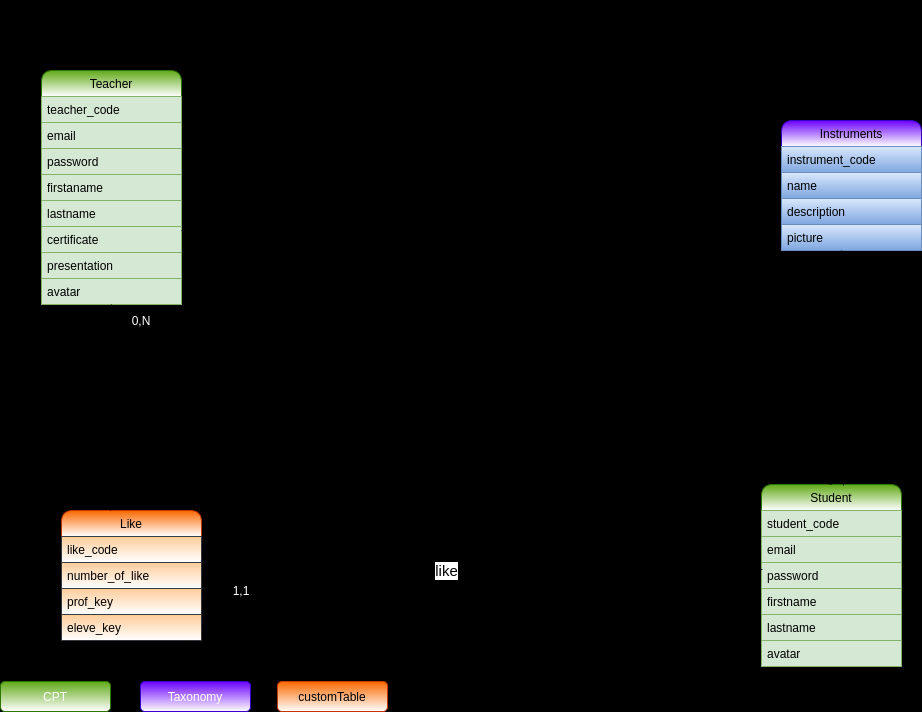

The diagram above was exported from draw.io. Its source (the exported page's mxGraphModel, read from the mxfile embedded in the PNG):
<mxGraphModel dx="1050" dy="1069" grid="0" gridSize="10" guides="1" tooltips="1" connect="1" arrows="1" fold="1" page="0" pageScale="1" pageWidth="1169" pageHeight="827" background="#000000" math="0" shadow="0">
  <root>
    <mxCell id="0" />
    <mxCell id="1" parent="0" />
    <mxCell id="2" value="Student" style="swimlane;fontStyle=0;childLayout=stackLayout;horizontal=1;startSize=26;horizontalStack=0;resizeParent=1;resizeParentMax=0;resizeLast=0;collapsible=1;marginBottom=0;fillColor=#60a917;strokeColor=#2D7600;fontColor=#000000;rounded=1;gradientColor=#ffffff;" parent="1" vertex="1">
      <mxGeometry x="790" y="414" width="140" height="182" as="geometry" />
    </mxCell>
    <mxCell id="3" value="student_code" style="text;strokeColor=#82b366;fillColor=#d5e8d4;align=left;verticalAlign=top;spacingLeft=4;spacingRight=4;overflow=hidden;rotatable=0;points=[[0,0.5],[1,0.5]];portConstraint=eastwest;fontColor=#000000;" parent="2" vertex="1">
      <mxGeometry y="26" width="140" height="26" as="geometry" />
    </mxCell>
    <mxCell id="4" value="email" style="text;strokeColor=#82b366;fillColor=#d5e8d4;align=left;verticalAlign=top;spacingLeft=4;spacingRight=4;overflow=hidden;rotatable=0;points=[[0,0.5],[1,0.5]];portConstraint=eastwest;fontColor=#000000;" parent="2" vertex="1">
      <mxGeometry y="52" width="140" height="26" as="geometry" />
    </mxCell>
    <mxCell id="5" value="password" style="text;strokeColor=#82b366;fillColor=#d5e8d4;align=left;verticalAlign=top;spacingLeft=4;spacingRight=4;overflow=hidden;rotatable=0;points=[[0,0.5],[1,0.5]];portConstraint=eastwest;fontColor=#000000;" parent="2" vertex="1">
      <mxGeometry y="78" width="140" height="26" as="geometry" />
    </mxCell>
    <mxCell id="6" value="firstname" style="text;strokeColor=#82b366;fillColor=#d5e8d4;align=left;verticalAlign=top;spacingLeft=4;spacingRight=4;overflow=hidden;rotatable=0;points=[[0,0.5],[1,0.5]];portConstraint=eastwest;fontColor=#000000;" parent="2" vertex="1">
      <mxGeometry y="104" width="140" height="26" as="geometry" />
    </mxCell>
    <mxCell id="67" value="lastname" style="text;strokeColor=#82b366;fillColor=#d5e8d4;align=left;verticalAlign=top;spacingLeft=4;spacingRight=4;overflow=hidden;rotatable=0;points=[[0,0.5],[1,0.5]];portConstraint=eastwest;fontColor=#000000;" vertex="1" parent="2">
      <mxGeometry y="130" width="140" height="26" as="geometry" />
    </mxCell>
    <mxCell id="68" value="avatar" style="text;strokeColor=#82b366;fillColor=#d5e8d4;align=left;verticalAlign=top;spacingLeft=4;spacingRight=4;overflow=hidden;rotatable=0;points=[[0,0.5],[1,0.5]];portConstraint=eastwest;fontColor=#000000;" vertex="1" parent="2">
      <mxGeometry y="156" width="140" height="26" as="geometry" />
    </mxCell>
    <mxCell id="8" value="Instruments" style="swimlane;fontStyle=0;childLayout=stackLayout;horizontal=1;startSize=26;horizontalStack=0;resizeParent=1;resizeParentMax=0;resizeLast=0;collapsible=1;marginBottom=0;fillColor=#6a00ff;strokeColor=#3700CC;fontColor=#000000;rounded=1;gradientColor=#ffffff;" parent="1" vertex="1">
      <mxGeometry x="810" y="50" width="140" height="130" as="geometry" />
    </mxCell>
    <mxCell id="9" value="instrument_code" style="text;strokeColor=#6c8ebf;fillColor=#dae8fc;align=left;verticalAlign=top;spacingLeft=4;spacingRight=4;overflow=hidden;rotatable=0;points=[[0,0.5],[1,0.5]];portConstraint=eastwest;gradientColor=#7ea6e0;fontColor=#000000;" parent="8" vertex="1">
      <mxGeometry y="26" width="140" height="26" as="geometry" />
    </mxCell>
    <mxCell id="10" value="name" style="text;strokeColor=#6c8ebf;fillColor=#dae8fc;align=left;verticalAlign=top;spacingLeft=4;spacingRight=4;overflow=hidden;rotatable=0;points=[[0,0.5],[1,0.5]];portConstraint=eastwest;gradientColor=#7ea6e0;fontColor=#000000;" parent="8" vertex="1">
      <mxGeometry y="52" width="140" height="26" as="geometry" />
    </mxCell>
    <mxCell id="11" value="description" style="text;strokeColor=#6c8ebf;fillColor=#dae8fc;align=left;verticalAlign=top;spacingLeft=4;spacingRight=4;overflow=hidden;rotatable=0;points=[[0,0.5],[1,0.5]];portConstraint=eastwest;gradientColor=#7ea6e0;fontColor=#000000;" parent="8" vertex="1">
      <mxGeometry y="78" width="140" height="26" as="geometry" />
    </mxCell>
    <mxCell id="12" value="picture" style="text;strokeColor=#6c8ebf;fillColor=#dae8fc;align=left;verticalAlign=top;spacingLeft=4;spacingRight=4;overflow=hidden;rotatable=0;points=[[0,0.5],[1,0.5]];portConstraint=eastwest;gradientColor=#7ea6e0;fontColor=#000000;" parent="8" vertex="1">
      <mxGeometry y="104" width="140" height="26" as="geometry" />
    </mxCell>
    <mxCell id="14" value="Teacher" style="swimlane;fontStyle=0;childLayout=stackLayout;horizontal=1;startSize=26;horizontalStack=0;resizeParent=1;resizeParentMax=0;resizeLast=0;collapsible=1;marginBottom=0;fillColor=#60a917;strokeColor=#2D7600;fontColor=#000000;rounded=1;gradientColor=#ffffff;" parent="1" vertex="1">
      <mxGeometry x="70" width="140" height="234" as="geometry" />
    </mxCell>
    <mxCell id="15" value="teacher_code" style="text;strokeColor=#82b366;fillColor=#d5e8d4;align=left;verticalAlign=top;spacingLeft=4;spacingRight=4;overflow=hidden;rotatable=0;points=[[0,0.5],[1,0.5]];portConstraint=eastwest;fontColor=#000000;" parent="14" vertex="1">
      <mxGeometry y="26" width="140" height="26" as="geometry" />
    </mxCell>
    <mxCell id="16" value="email" style="text;strokeColor=#82b366;fillColor=#d5e8d4;align=left;verticalAlign=top;spacingLeft=4;spacingRight=4;overflow=hidden;rotatable=0;points=[[0,0.5],[1,0.5]];portConstraint=eastwest;fontColor=#000000;" parent="14" vertex="1">
      <mxGeometry y="52" width="140" height="26" as="geometry" />
    </mxCell>
    <mxCell id="17" value="password" style="text;strokeColor=#82b366;fillColor=#d5e8d4;align=left;verticalAlign=top;spacingLeft=4;spacingRight=4;overflow=hidden;rotatable=0;points=[[0,0.5],[1,0.5]];portConstraint=eastwest;fontColor=#000000;" parent="14" vertex="1">
      <mxGeometry y="78" width="140" height="26" as="geometry" />
    </mxCell>
    <mxCell id="18" value="firstaname" style="text;strokeColor=#82b366;fillColor=#d5e8d4;align=left;verticalAlign=top;spacingLeft=4;spacingRight=4;overflow=hidden;rotatable=0;points=[[0,0.5],[1,0.5]];portConstraint=eastwest;fontColor=#000000;" parent="14" vertex="1">
      <mxGeometry y="104" width="140" height="26" as="geometry" />
    </mxCell>
    <mxCell id="62" value="lastname" style="text;strokeColor=#82b366;fillColor=#d5e8d4;align=left;verticalAlign=top;spacingLeft=4;spacingRight=4;overflow=hidden;rotatable=0;points=[[0,0.5],[1,0.5]];portConstraint=eastwest;fontColor=#000000;" vertex="1" parent="14">
      <mxGeometry y="130" width="140" height="26" as="geometry" />
    </mxCell>
    <mxCell id="63" value="certificate" style="text;strokeColor=#82b366;fillColor=#d5e8d4;align=left;verticalAlign=top;spacingLeft=4;spacingRight=4;overflow=hidden;rotatable=0;points=[[0,0.5],[1,0.5]];portConstraint=eastwest;fontColor=#000000;" vertex="1" parent="14">
      <mxGeometry y="156" width="140" height="26" as="geometry" />
    </mxCell>
    <mxCell id="64" value="presentation" style="text;strokeColor=#82b366;fillColor=#d5e8d4;align=left;verticalAlign=top;spacingLeft=4;spacingRight=4;overflow=hidden;rotatable=0;points=[[0,0.5],[1,0.5]];portConstraint=eastwest;fontColor=#000000;" vertex="1" parent="14">
      <mxGeometry y="182" width="140" height="26" as="geometry" />
    </mxCell>
    <mxCell id="65" value="avatar" style="text;strokeColor=#82b366;fillColor=#d5e8d4;align=left;verticalAlign=top;spacingLeft=4;spacingRight=4;overflow=hidden;rotatable=0;points=[[0,0.5],[1,0.5]];portConstraint=eastwest;fontColor=#000000;" vertex="1" parent="14">
      <mxGeometry y="208" width="140" height="26" as="geometry" />
    </mxCell>
    <mxCell id="20" value="" style="endArrow=none;html=1;startArrow=none;endFill=0;entryX=-0.007;entryY=0.962;entryDx=0;entryDy=0;entryPerimeter=0;" parent="1" source="28" target="9" edge="1">
      <mxGeometry width="50" height="50" relative="1" as="geometry">
        <mxPoint x="510" y="480" as="sourcePoint" />
        <mxPoint x="800" y="102" as="targetPoint" />
      </mxGeometry>
    </mxCell>
    <mxCell id="21" value="" style="endArrow=none;html=1;startArrow=none;entryX=0.5;entryY=0;entryDx=0;entryDy=0;endFill=0;" parent="1" source="26" target="2" edge="1">
      <mxGeometry width="50" height="50" relative="1" as="geometry">
        <mxPoint x="150" y="240" as="sourcePoint" />
        <mxPoint x="150" y="410" as="targetPoint" />
      </mxGeometry>
    </mxCell>
    <mxCell id="22" value="CPT" style="rounded=1;whiteSpace=wrap;html=1;fillColor=#60a917;strokeColor=#2D7600;fontColor=#ffffff;gradientColor=#ffffff;" parent="1" vertex="1">
      <mxGeometry x="29" y="611" width="110" height="30" as="geometry" />
    </mxCell>
    <mxCell id="24" value="Taxonomy" style="rounded=1;whiteSpace=wrap;html=1;fillColor=#6a00ff;strokeColor=#3700CC;fontColor=#ffffff;gradientColor=#ffffff;" parent="1" vertex="1">
      <mxGeometry x="169" y="611" width="110" height="30" as="geometry" />
    </mxCell>
    <mxCell id="25" value="customTable" style="rounded=1;whiteSpace=wrap;html=1;fillColor=#fa6800;strokeColor=#C73500;fontColor=#000000;gradientColor=#ffffff;" parent="1" vertex="1">
      <mxGeometry x="306" y="611" width="110" height="30" as="geometry" />
    </mxCell>
    <mxCell id="26" value="teach" style="text;html=1;strokeColor=none;fillColor=none;align=center;verticalAlign=middle;whiteSpace=wrap;rounded=0;fontSize=15;" parent="1" vertex="1">
      <mxGeometry x="480" y="260" width="40" height="20" as="geometry" />
    </mxCell>
    <mxCell id="27" value="" style="endArrow=none;html=1;exitX=1;exitY=0.154;exitDx=0;exitDy=0;exitPerimeter=0;" parent="1" source="63" target="26" edge="1">
      <mxGeometry width="50" height="50" relative="1" as="geometry">
        <mxPoint x="220" y="160" as="sourcePoint" />
        <mxPoint x="150" y="410" as="targetPoint" />
      </mxGeometry>
    </mxCell>
    <mxCell id="28" value="play" style="text;html=1;strokeColor=none;fillColor=none;align=center;verticalAlign=middle;whiteSpace=wrap;rounded=0;fontSize=15;" parent="1" vertex="1">
      <mxGeometry x="510" y="90" width="40" height="20" as="geometry" />
    </mxCell>
    <mxCell id="29" value="" style="endArrow=none;html=1;entryX=0;entryY=0.5;entryDx=0;entryDy=0;" parent="1" target="28" edge="1">
      <mxGeometry width="50" height="50" relative="1" as="geometry">
        <mxPoint x="213" y="100" as="sourcePoint" />
        <mxPoint x="700" y="171" as="targetPoint" />
      </mxGeometry>
    </mxCell>
    <mxCell id="30" value="1,1" style="text;html=1;strokeColor=none;fillColor=none;align=center;verticalAlign=middle;whiteSpace=wrap;rounded=0;" parent="1" vertex="1">
      <mxGeometry x="150" y="414" width="40" height="20" as="geometry" />
    </mxCell>
    <mxCell id="32" value="0,N" style="text;html=1;strokeColor=none;fillColor=none;align=center;verticalAlign=middle;whiteSpace=wrap;rounded=0;" parent="1" vertex="1">
      <mxGeometry x="900" y="384" width="40" height="20" as="geometry" />
    </mxCell>
    <mxCell id="33" value="0,N" style="text;html=1;strokeColor=none;fillColor=none;align=center;verticalAlign=middle;whiteSpace=wrap;rounded=0;" parent="1" vertex="1">
      <mxGeometry x="730" y="384" width="40" height="20" as="geometry" />
    </mxCell>
    <mxCell id="34" value="0,N" style="text;html=1;strokeColor=none;fillColor=none;align=center;verticalAlign=middle;whiteSpace=wrap;rounded=0;" parent="1" vertex="1">
      <mxGeometry x="230" y="180" width="40" height="20" as="geometry" />
    </mxCell>
    <mxCell id="42" value="Like" style="swimlane;fontStyle=0;childLayout=stackLayout;horizontal=1;startSize=26;horizontalStack=0;resizeParent=1;resizeParentMax=0;resizeLast=0;collapsible=1;marginBottom=0;fillColor=#fa6800;strokeColor=#C73500;fontColor=#000000;rounded=1;gradientColor=#ffffff;" parent="1" vertex="1">
      <mxGeometry x="90" y="440" width="140" height="130" as="geometry" />
    </mxCell>
    <mxCell id="43" value="like_code" style="text;strokeColor=#36393d;fillColor=#ffcc99;align=left;verticalAlign=top;spacingLeft=4;spacingRight=4;overflow=hidden;rotatable=0;points=[[0,0.5],[1,0.5]];portConstraint=eastwest;fontColor=#000000;gradientColor=#ffffff;" parent="42" vertex="1">
      <mxGeometry y="26" width="140" height="26" as="geometry" />
    </mxCell>
    <mxCell id="61" value="number_of_like" style="text;strokeColor=#36393d;fillColor=#ffcc99;align=left;verticalAlign=top;spacingLeft=4;spacingRight=4;overflow=hidden;rotatable=0;points=[[0,0.5],[1,0.5]];portConstraint=eastwest;fontColor=#000000;gradientColor=#ffffff;" parent="42" vertex="1">
      <mxGeometry y="52" width="140" height="26" as="geometry" />
    </mxCell>
    <mxCell id="44" value="prof_key" style="text;strokeColor=#36393d;fillColor=#ffcc99;align=left;verticalAlign=top;spacingLeft=4;spacingRight=4;overflow=hidden;rotatable=0;points=[[0,0.5],[1,0.5]];portConstraint=eastwest;fontColor=#000000;gradientColor=#ffffff;" parent="42" vertex="1">
      <mxGeometry y="78" width="140" height="26" as="geometry" />
    </mxCell>
    <mxCell id="60" value="eleve_key" style="text;strokeColor=#36393d;fillColor=#ffcc99;align=left;verticalAlign=top;spacingLeft=4;spacingRight=4;overflow=hidden;rotatable=0;points=[[0,0.5],[1,0.5]];portConstraint=eastwest;fontColor=#000000;gradientColor=#ffffff;" parent="42" vertex="1">
      <mxGeometry y="104" width="140" height="26" as="geometry" />
    </mxCell>
    <mxCell id="49" value="0,1" style="text;html=1;strokeColor=none;fillColor=none;align=center;verticalAlign=middle;whiteSpace=wrap;rounded=0;" parent="1" vertex="1">
      <mxGeometry x="750" y="510" width="40" height="20" as="geometry" />
    </mxCell>
    <mxCell id="50" value="0,N" style="text;html=1;strokeColor=none;fillColor=none;align=center;verticalAlign=middle;whiteSpace=wrap;rounded=0;" parent="1" vertex="1">
      <mxGeometry x="910" y="190" width="40" height="20" as="geometry" />
    </mxCell>
    <mxCell id="56" value="" style="endArrow=none;html=1;fontColor=#000000;endFill=0;exitX=0.35;exitY=0;exitDx=0;exitDy=0;exitPerimeter=0;" parent="1" target="77" edge="1" source="42">
      <mxGeometry width="50" height="50" relative="1" as="geometry">
        <mxPoint x="108" y="370" as="sourcePoint" />
        <mxPoint x="140" y="240" as="targetPoint" />
        <Array as="points" />
      </mxGeometry>
    </mxCell>
    <mxCell id="57" value="1,1" style="text;html=1;strokeColor=none;fillColor=none;align=center;verticalAlign=middle;whiteSpace=wrap;rounded=0;fontColor=#FFFFFF;" parent="1" vertex="1">
      <mxGeometry x="250" y="510" width="40" height="20" as="geometry" />
    </mxCell>
    <mxCell id="58" value="0,N" style="text;html=1;strokeColor=none;fillColor=none;align=center;verticalAlign=middle;whiteSpace=wrap;rounded=0;fontColor=#FFFFFF;" parent="1" vertex="1">
      <mxGeometry x="150" y="240" width="40" height="20" as="geometry" />
    </mxCell>
    <mxCell id="72" value="0,N" style="text;html=1;strokeColor=none;fillColor=none;align=center;verticalAlign=middle;whiteSpace=wrap;rounded=0;" vertex="1" parent="1">
      <mxGeometry x="750" y="70" width="40" height="20" as="geometry" />
    </mxCell>
    <mxCell id="73" value="1,N" style="text;html=1;strokeColor=none;fillColor=none;align=center;verticalAlign=middle;whiteSpace=wrap;rounded=0;" vertex="1" parent="1">
      <mxGeometry x="210" y="50" width="40" height="20" as="geometry" />
    </mxCell>
    <mxCell id="74" value="&lt;i&gt;&lt;u&gt;MCD Instrumental For Me&lt;/u&gt;&lt;/i&gt;" style="text;strokeColor=none;fillColor=none;html=1;fontSize=24;fontStyle=1;verticalAlign=middle;align=center;" vertex="1" parent="1">
      <mxGeometry x="440" y="-70" width="100" height="40" as="geometry" />
    </mxCell>
    <mxCell id="76" value="" style="endArrow=classic;html=1;exitX=0.007;exitY=0.269;exitDx=0;exitDy=0;exitPerimeter=0;entryX=1;entryY=0.269;entryDx=0;entryDy=0;entryPerimeter=0;" edge="1" parent="1" source="5" target="61">
      <mxGeometry width="50" height="50" relative="1" as="geometry">
        <mxPoint x="780" y="500" as="sourcePoint" />
        <mxPoint x="250" y="500" as="targetPoint" />
      </mxGeometry>
    </mxCell>
    <mxCell id="82" value="like" style="edgeLabel;html=1;align=center;verticalAlign=middle;resizable=0;points=[];fontSize=15;" vertex="1" connectable="0" parent="76">
      <mxGeometry x="0.1265" y="-4" relative="1" as="geometry">
        <mxPoint y="5" as="offset" />
      </mxGeometry>
    </mxCell>
    <mxCell id="78" style="edgeStyle=none;html=1;entryX=0.5;entryY=1;entryDx=0;entryDy=0;endArrow=none;endFill=0;" edge="1" parent="1" source="77" target="14">
      <mxGeometry relative="1" as="geometry" />
    </mxCell>
    <mxCell id="77" value="has like" style="text;html=1;strokeColor=none;fillColor=none;align=center;verticalAlign=middle;whiteSpace=wrap;rounded=0;fontSize=15;" vertex="1" parent="1">
      <mxGeometry x="120" y="320" width="40" height="20" as="geometry" />
    </mxCell>
    <mxCell id="79" value="" style="endArrow=none;html=1;exitX=0.5;exitY=1;exitDx=0;exitDy=0;startArrow=none;endFill=0;" edge="1" parent="1" source="47">
      <mxGeometry width="50" height="50" relative="1" as="geometry">
        <mxPoint x="510" y="310" as="sourcePoint" />
        <mxPoint x="872" y="415" as="targetPoint" />
      </mxGeometry>
    </mxCell>
    <mxCell id="47" value="learn" style="text;html=1;strokeColor=none;fillColor=none;align=center;verticalAlign=middle;whiteSpace=wrap;rounded=0;fontSize=15;" parent="1" vertex="1">
      <mxGeometry x="850" y="260" width="40" height="20" as="geometry" />
    </mxCell>
    <mxCell id="80" value="" style="endArrow=none;html=1;exitX=0.429;exitY=1;exitDx=0;exitDy=0;exitPerimeter=0;" edge="1" parent="1" source="12" target="47">
      <mxGeometry width="50" height="50" relative="1" as="geometry">
        <mxPoint x="870.06" y="180" as="sourcePoint" />
        <mxPoint x="870" y="410" as="targetPoint" />
      </mxGeometry>
    </mxCell>
  </root>
</mxGraphModel>